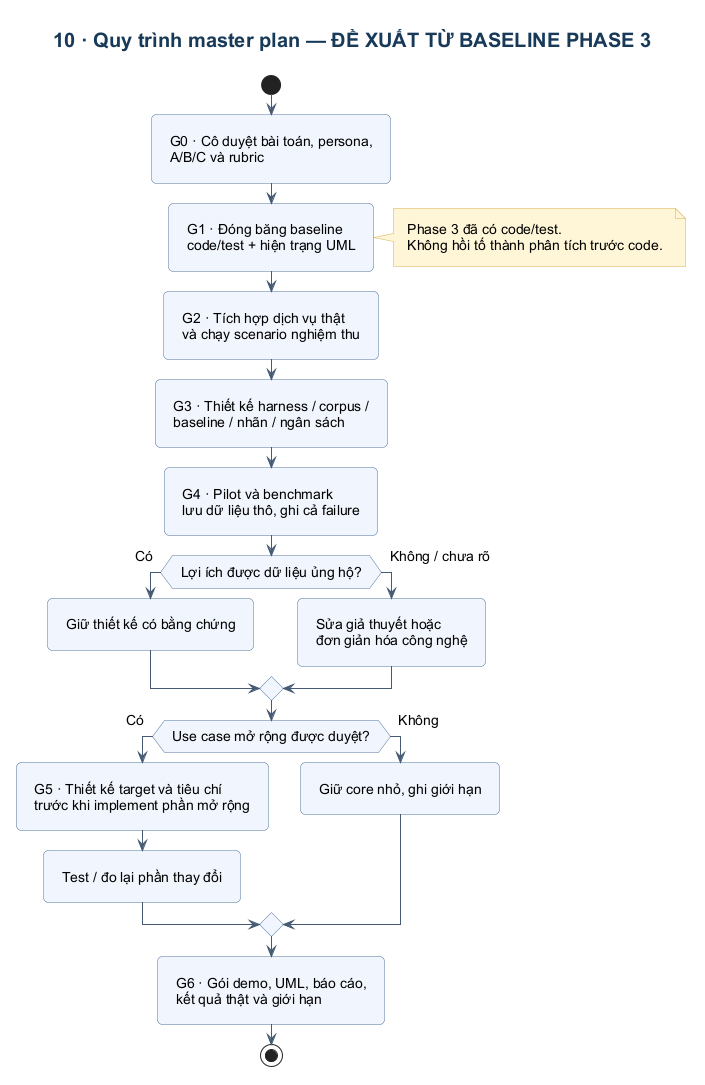

The diagram above was rendered by PlantUML. Its source (embedded in the PNG):
@startuml
!include _style.iuml
title 10 · Quy trình master plan — ĐỀ XUẤT TỪ BASELINE PHASE 3
start
:G0 · Cô duyệt bài toán, persona,\nA/B/C và rubric;
:G1 · Đóng băng baseline\ncode/test + hiện trạng UML;
note right
Phase 3 đã có code/test.
Không hồi tố thành phân tích trước code.
end note
:G2 · Tích hợp dịch vụ thật\nvà chạy scenario nghiệm thu;
:G3 · Thiết kế harness / corpus /\nbaseline / nhãn / ngân sách;
:G4 · Pilot và benchmark\nlưu dữ liệu thô, ghi cả failure;
if (Lợi ích được dữ liệu ủng hộ?) then (Có)
 :Giữ thiết kế có bằng chứng;
else (Không / chưa rõ)
 :Sửa giả thuyết hoặc\nđơn giản hóa công nghệ;
endif
if (Use case mở rộng được duyệt?) then (Có)
 :G5 · Thiết kế target và tiêu chí\ntrước khi implement phần mở rộng;
 :Test / đo lại phần thay đổi;
else (Không)
 :Giữ core nhỏ, ghi giới hạn;
endif
:G6 · Gói demo, UML, báo cáo,\nkết quả thật và giới hạn;
stop
@enduml